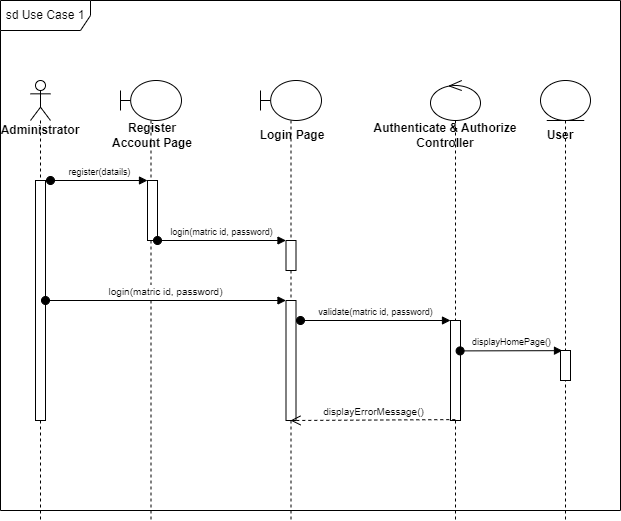

The diagram above was exported from draw.io. Its source (the exported page's mxGraphModel, read from the mxfile embedded in the PNG):
<mxGraphModel dx="1072" dy="568" grid="1" gridSize="10" guides="1" tooltips="1" connect="1" arrows="1" fold="1" page="1" pageScale="1" pageWidth="1654" pageHeight="2336" math="0" shadow="0">
  <root>
    <mxCell id="0" />
    <mxCell id="1" parent="0" />
    <mxCell id="2" value="sd Use Case 1" style="shape=umlFrame;whiteSpace=wrap;html=1;width=90;height=30;" parent="1" vertex="1">
      <mxGeometry x="1060" y="120" width="620" height="510" as="geometry" />
    </mxCell>
    <mxCell id="3" value="&lt;b&gt;Administrator&lt;/b&gt;" style="shape=umlLifeline;participant=umlActor;perimeter=lifelinePerimeter;whiteSpace=wrap;html=1;container=1;collapsible=0;recursiveResize=0;verticalAlign=top;spacingTop=36;outlineConnect=0;align=center;" parent="1" vertex="1">
      <mxGeometry x="1090" y="200" width="20" height="440" as="geometry" />
    </mxCell>
    <mxCell id="4" value="" style="html=1;points=[];perimeter=orthogonalPerimeter;" parent="3" vertex="1">
      <mxGeometry x="5" y="100" width="10" height="240" as="geometry" />
    </mxCell>
    <mxCell id="5" value="" style="shape=umlLifeline;participant=umlBoundary;perimeter=lifelinePerimeter;whiteSpace=wrap;html=1;container=1;collapsible=0;recursiveResize=0;verticalAlign=top;spacingTop=36;outlineConnect=0;" parent="1" vertex="1">
      <mxGeometry x="1180" y="200" width="61" height="440" as="geometry" />
    </mxCell>
    <mxCell id="6" value="&lt;b&gt;Register Account Page&lt;/b&gt;" style="text;html=1;strokeColor=none;fillColor=none;align=center;verticalAlign=middle;whiteSpace=wrap;rounded=0;" parent="5" vertex="1">
      <mxGeometry x="-11" y="40" width="86" height="30" as="geometry" />
    </mxCell>
    <mxCell id="7" value="" style="html=1;points=[];perimeter=orthogonalPerimeter;" parent="5" vertex="1">
      <mxGeometry x="27" y="100" width="10" height="60" as="geometry" />
    </mxCell>
    <mxCell id="8" value="" style="shape=umlLifeline;participant=umlBoundary;perimeter=lifelinePerimeter;whiteSpace=wrap;html=1;container=1;collapsible=0;recursiveResize=0;verticalAlign=top;spacingTop=36;outlineConnect=0;" parent="1" vertex="1">
      <mxGeometry x="1320" y="200" width="61" height="440" as="geometry" />
    </mxCell>
    <mxCell id="9" value="&lt;b&gt;Login Page&lt;/b&gt;" style="text;html=1;strokeColor=none;fillColor=none;align=center;verticalAlign=middle;whiteSpace=wrap;rounded=0;" parent="8" vertex="1">
      <mxGeometry x="-11" y="40" width="86" height="30" as="geometry" />
    </mxCell>
    <mxCell id="10" value="" style="html=1;points=[];perimeter=orthogonalPerimeter;" parent="8" vertex="1">
      <mxGeometry x="25.5" y="160" width="10" height="30" as="geometry" />
    </mxCell>
    <mxCell id="11" value="" style="html=1;points=[];perimeter=orthogonalPerimeter;" parent="8" vertex="1">
      <mxGeometry x="25.5" y="220" width="10" height="120" as="geometry" />
    </mxCell>
    <mxCell id="12" value="" style="shape=umlLifeline;participant=umlControl;perimeter=lifelinePerimeter;whiteSpace=wrap;html=1;container=1;collapsible=0;recursiveResize=0;verticalAlign=top;spacingTop=36;outlineConnect=0;" parent="1" vertex="1">
      <mxGeometry x="1490" y="200" width="50" height="440" as="geometry" />
    </mxCell>
    <mxCell id="13" value="" style="html=1;points=[];perimeter=orthogonalPerimeter;" parent="12" vertex="1">
      <mxGeometry x="20" y="240" width="10" height="100" as="geometry" />
    </mxCell>
    <mxCell id="14" value="&lt;b&gt;Authenticate &amp;amp; Authorize Controller&lt;/b&gt;" style="text;html=1;strokeColor=none;fillColor=none;align=center;verticalAlign=middle;whiteSpace=wrap;rounded=0;" parent="1" vertex="1">
      <mxGeometry x="1430" y="240" width="150" height="30" as="geometry" />
    </mxCell>
    <mxCell id="15" value="&lt;font style=&quot;font-size: 9px;&quot;&gt;register(datails)&lt;/font&gt;" style="html=1;verticalAlign=bottom;startArrow=oval;endArrow=block;startSize=8;" parent="1" target="7" edge="1">
      <mxGeometry x="0.0103" relative="1" as="geometry">
        <mxPoint x="1110" y="300" as="sourcePoint" />
        <mxPoint as="offset" />
      </mxGeometry>
    </mxCell>
    <mxCell id="16" value="&lt;font style=&quot;font-size: 9px;&quot;&gt;login(matric id, password)&lt;/font&gt;" style="html=1;verticalAlign=bottom;startArrow=oval;endArrow=block;startSize=8;" parent="1" source="7" target="10" edge="1">
      <mxGeometry x="-0.0039" relative="1" as="geometry">
        <mxPoint x="1290" y="340" as="sourcePoint" />
        <mxPoint as="offset" />
      </mxGeometry>
    </mxCell>
    <mxCell id="17" value="&lt;font style=&quot;font-size: 10px;&quot;&gt;login(matric id, password)&lt;/font&gt;" style="html=1;verticalAlign=bottom;startArrow=oval;endArrow=block;startSize=8;" parent="1" source="4" target="11" edge="1">
      <mxGeometry relative="1" as="geometry">
        <mxPoint x="1285.5" y="400" as="sourcePoint" />
      </mxGeometry>
    </mxCell>
    <mxCell id="18" value="&lt;font style=&quot;font-size: 9px;&quot;&gt;validate(matric id, password)&lt;/font&gt;" style="html=1;verticalAlign=bottom;startArrow=oval;endArrow=block;startSize=8;" parent="1" target="13" edge="1">
      <mxGeometry relative="1" as="geometry">
        <mxPoint x="1360" y="440" as="sourcePoint" />
      </mxGeometry>
    </mxCell>
    <mxCell id="19" value="&lt;font style=&quot;font-size: 9px;&quot;&gt;displayHomePage()&lt;/font&gt;" style="html=1;verticalAlign=bottom;startArrow=oval;endArrow=block;startSize=8;exitX=0.96;exitY=0.304;exitDx=0;exitDy=0;exitPerimeter=0;entryX=0.2;entryY=0.005;entryDx=0;entryDy=0;entryPerimeter=0;" parent="1" source="13" target="23" edge="1">
      <mxGeometry relative="1" as="geometry">
        <mxPoint x="1567" y="440" as="sourcePoint" />
        <mxPoint x="1625.5" y="468.29999999999995" as="targetPoint" />
      </mxGeometry>
    </mxCell>
    <mxCell id="20" value="&lt;font style=&quot;font-size: 10px;&quot;&gt;displayErrorMessage()&lt;/font&gt;" style="html=1;verticalAlign=bottom;endArrow=open;dashed=1;endSize=8;exitX=0.48;exitY=0.991;exitDx=0;exitDy=0;exitPerimeter=0;entryX=0.45;entryY=1;entryDx=0;entryDy=0;entryPerimeter=0;" parent="1" source="13" target="11" edge="1">
      <mxGeometry relative="1" as="geometry">
        <mxPoint x="1440" y="520" as="sourcePoint" />
        <mxPoint x="1360" y="520" as="targetPoint" />
      </mxGeometry>
    </mxCell>
    <mxCell id="21" value="&lt;div style=&quot;text-align: start;&quot;&gt;&lt;span style=&quot;background-color: initial; font-size: 0px;&quot;&gt;&lt;font face=&quot;monospace&quot; color=&quot;rgba(0, 0, 0, 0)&quot;&gt;us&lt;/font&gt;&lt;/span&gt;&lt;/div&gt;" style="shape=umlLifeline;participant=umlEntity;perimeter=lifelinePerimeter;whiteSpace=wrap;html=1;container=1;collapsible=0;recursiveResize=0;verticalAlign=top;spacingTop=36;outlineConnect=0;" parent="1" vertex="1">
      <mxGeometry x="1600" y="200" width="50" height="440" as="geometry" />
    </mxCell>
    <mxCell id="22" value="&lt;b&gt;&lt;font style=&quot;font-size: 12px;&quot;&gt;User&lt;/font&gt;&lt;/b&gt;" style="text;html=1;strokeColor=none;fillColor=none;align=center;verticalAlign=middle;whiteSpace=wrap;rounded=0;" parent="21" vertex="1">
      <mxGeometry x="-10" y="40" width="60" height="30" as="geometry" />
    </mxCell>
    <mxCell id="23" value="" style="html=1;points=[];perimeter=orthogonalPerimeter;fontSize=12;" parent="21" vertex="1">
      <mxGeometry x="20" y="270" width="10" height="30" as="geometry" />
    </mxCell>
  </root>
</mxGraphModel>